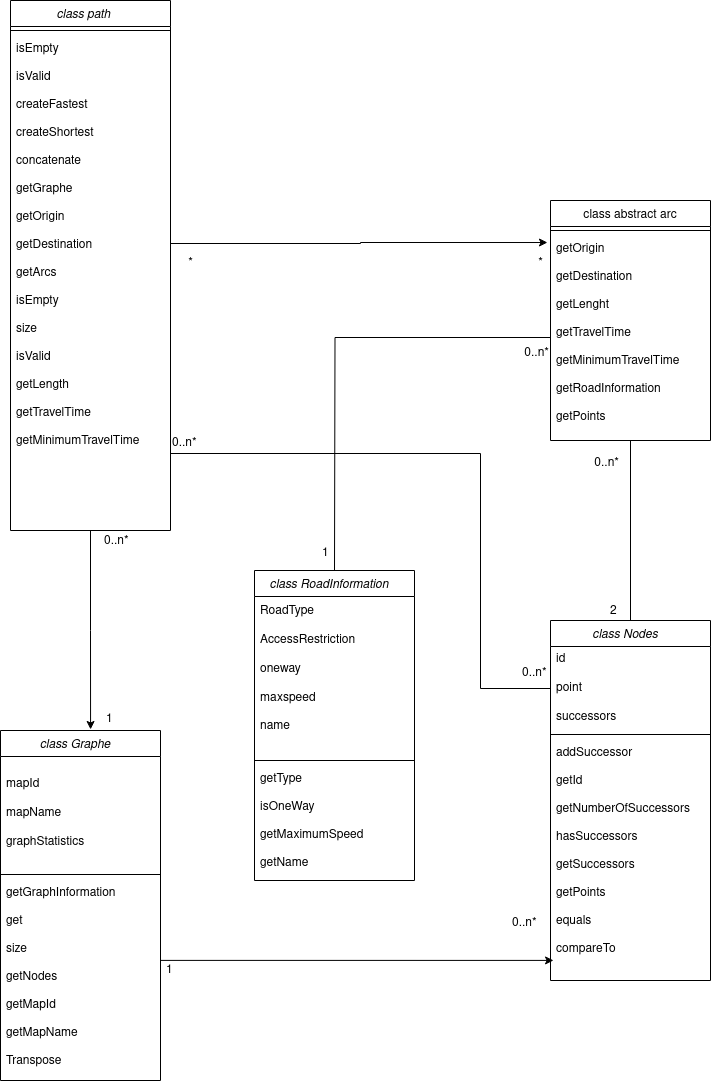

The diagram above was exported from draw.io. Its source (the exported page's mxGraphModel, read from the mxfile embedded in the PNG):
<mxGraphModel dx="1089" dy="1855" grid="1" gridSize="10" guides="1" tooltips="1" connect="1" arrows="1" fold="1" page="1" pageScale="1" pageWidth="827" pageHeight="1169" math="0" shadow="0">
  <root>
    <mxCell id="WIyWlLk6GJQsqaUBKTNV-0" />
    <mxCell id="WIyWlLk6GJQsqaUBKTNV-1" parent="WIyWlLk6GJQsqaUBKTNV-0" />
    <mxCell id="7J0rF1SE272QFGvRITON-6" style="edgeStyle=orthogonalEdgeStyle;rounded=0;orthogonalLoop=1;jettySize=auto;html=1;entryX=0.563;entryY=-0.003;entryDx=0;entryDy=0;entryPerimeter=0;" edge="1" parent="WIyWlLk6GJQsqaUBKTNV-1" source="zkfFHV4jXpPFQw0GAbJ--0" target="FGEl2gxAQrEZBXdEonu3-25">
      <mxGeometry relative="1" as="geometry" />
    </mxCell>
    <mxCell id="zkfFHV4jXpPFQw0GAbJ--0" value="class path    " style="swimlane;fontStyle=2;align=center;verticalAlign=top;childLayout=stackLayout;horizontal=1;startSize=26;horizontalStack=0;resizeParent=1;resizeLast=0;collapsible=1;marginBottom=0;rounded=0;shadow=0;strokeWidth=1;" parent="WIyWlLk6GJQsqaUBKTNV-1" vertex="1">
      <mxGeometry x="90" y="-210" width="160" height="530" as="geometry">
        <mxRectangle x="230" y="140" width="160" height="26" as="alternateBounds" />
      </mxGeometry>
    </mxCell>
    <mxCell id="zkfFHV4jXpPFQw0GAbJ--4" value="" style="line;html=1;strokeWidth=1;align=left;verticalAlign=middle;spacingTop=-1;spacingLeft=3;spacingRight=3;rotatable=0;labelPosition=right;points=[];portConstraint=eastwest;" parent="zkfFHV4jXpPFQw0GAbJ--0" vertex="1">
      <mxGeometry y="26" width="160" height="8" as="geometry" />
    </mxCell>
    <mxCell id="zkfFHV4jXpPFQw0GAbJ--5" value="isEmpty&#10;&#10;isValid&#10;&#10;createFastest&#10;&#10;createShortest&#10;&#10;concatenate&#10;&#10;getGraphe&#10;&#10;getOrigin&#10;&#10;getDestination&#10;&#10;getArcs&#10;&#10;isEmpty&#10;&#10;size&#10;&#10;isValid&#10;&#10;getLength&#10;&#10;getTravelTime&#10;&#10;getMinimumTravelTime&#10;&#10;&#10;&#10;&#10;&#10;" style="text;align=left;verticalAlign=top;spacingLeft=4;spacingRight=4;overflow=hidden;rotatable=0;points=[[0,0.5],[1,0.5]];portConstraint=eastwest;" parent="zkfFHV4jXpPFQw0GAbJ--0" vertex="1">
      <mxGeometry y="34" width="160" height="418" as="geometry" />
    </mxCell>
    <mxCell id="FGEl2gxAQrEZBXdEonu3-19" style="edgeStyle=orthogonalEdgeStyle;rounded=0;orthogonalLoop=1;jettySize=auto;html=1;exitX=0.5;exitY=1;exitDx=0;exitDy=0;endArrow=none;endFill=0;" parent="WIyWlLk6GJQsqaUBKTNV-1" source="zkfFHV4jXpPFQw0GAbJ--17" target="FGEl2gxAQrEZBXdEonu3-15" edge="1">
      <mxGeometry relative="1" as="geometry" />
    </mxCell>
    <mxCell id="zkfFHV4jXpPFQw0GAbJ--17" value="class abstract arc" style="swimlane;fontStyle=0;align=center;verticalAlign=top;childLayout=stackLayout;horizontal=1;startSize=26;horizontalStack=0;resizeParent=1;resizeLast=0;collapsible=1;marginBottom=0;rounded=0;shadow=0;strokeWidth=1;" parent="WIyWlLk6GJQsqaUBKTNV-1" vertex="1">
      <mxGeometry x="630" y="-10" width="160" height="240" as="geometry">
        <mxRectangle x="550" y="140" width="160" height="26" as="alternateBounds" />
      </mxGeometry>
    </mxCell>
    <mxCell id="zkfFHV4jXpPFQw0GAbJ--23" value="" style="line;html=1;strokeWidth=1;align=left;verticalAlign=middle;spacingTop=-1;spacingLeft=3;spacingRight=3;rotatable=0;labelPosition=right;points=[];portConstraint=eastwest;" parent="zkfFHV4jXpPFQw0GAbJ--17" vertex="1">
      <mxGeometry y="26" width="160" height="8" as="geometry" />
    </mxCell>
    <mxCell id="zkfFHV4jXpPFQw0GAbJ--24" value="getOrigin&#10;&#10;getDestination&#10;&#10;getLenght&#10;&#10;getTravelTime&#10;&#10;getMinimumTravelTime&#10;&#10;getRoadInformation&#10;&#10;getPoints&#10;" style="text;align=left;verticalAlign=top;spacingLeft=4;spacingRight=4;overflow=hidden;rotatable=0;points=[[0,0.5],[1,0.5]];portConstraint=eastwest;" parent="zkfFHV4jXpPFQw0GAbJ--17" vertex="1">
      <mxGeometry y="34" width="160" height="206" as="geometry" />
    </mxCell>
    <mxCell id="FGEl2gxAQrEZBXdEonu3-4" style="edgeStyle=orthogonalEdgeStyle;rounded=0;orthogonalLoop=1;jettySize=auto;html=1;exitX=0;exitY=0.5;exitDx=0;exitDy=0;endArrow=none;endFill=0;" parent="WIyWlLk6GJQsqaUBKTNV-1" source="zkfFHV4jXpPFQw0GAbJ--24" edge="1">
      <mxGeometry relative="1" as="geometry">
        <mxPoint x="414" y="360" as="targetPoint" />
      </mxGeometry>
    </mxCell>
    <mxCell id="FGEl2gxAQrEZBXdEonu3-5" value="1" style="resizable=0;align=left;verticalAlign=bottom;labelBackgroundColor=none;fontSize=12;" parent="WIyWlLk6GJQsqaUBKTNV-1" connectable="0" vertex="1">
      <mxGeometry x="400" y="350" as="geometry" />
    </mxCell>
    <mxCell id="FGEl2gxAQrEZBXdEonu3-6" value="0..n*" style="resizable=0;align=right;verticalAlign=bottom;labelBackgroundColor=none;fontSize=12;" parent="WIyWlLk6GJQsqaUBKTNV-1" connectable="0" vertex="1">
      <mxGeometry x="630" y="150" as="geometry" />
    </mxCell>
    <mxCell id="FGEl2gxAQrEZBXdEonu3-7" value="class RoadInformation    " style="swimlane;fontStyle=2;align=center;verticalAlign=top;childLayout=stackLayout;horizontal=1;startSize=26;horizontalStack=0;resizeParent=1;resizeLast=0;collapsible=1;marginBottom=0;rounded=0;shadow=0;strokeWidth=1;" parent="WIyWlLk6GJQsqaUBKTNV-1" vertex="1">
      <mxGeometry x="334" y="360" width="160" height="310" as="geometry">
        <mxRectangle x="230" y="140" width="160" height="26" as="alternateBounds" />
      </mxGeometry>
    </mxCell>
    <mxCell id="FGEl2gxAQrEZBXdEonu3-1" value="&lt;div&gt;RoadType&lt;/div&gt;&lt;div&gt;&lt;br&gt;&lt;/div&gt;&lt;div&gt;AccessRestriction&lt;/div&gt;&lt;div&gt;&lt;br&gt;&lt;/div&gt;&lt;div&gt;oneway&lt;/div&gt;&lt;div&gt;&lt;br&gt;&lt;/div&gt;&lt;div&gt;maxspeed&lt;/div&gt;&lt;div&gt;&lt;br&gt;&lt;/div&gt;&lt;div&gt;name&lt;/div&gt;&lt;div&gt;&lt;br&gt;&lt;/div&gt;" style="text;strokeColor=none;fillColor=none;align=left;verticalAlign=middle;spacingLeft=4;spacingRight=4;overflow=hidden;points=[[0,0.5],[1,0.5]];portConstraint=eastwest;rotatable=0;whiteSpace=wrap;html=1;" parent="FGEl2gxAQrEZBXdEonu3-7" vertex="1">
      <mxGeometry y="26" width="160" height="160" as="geometry" />
    </mxCell>
    <mxCell id="FGEl2gxAQrEZBXdEonu3-11" value="" style="line;html=1;strokeWidth=1;align=left;verticalAlign=middle;spacingTop=-1;spacingLeft=3;spacingRight=3;rotatable=0;labelPosition=right;points=[];portConstraint=eastwest;" parent="FGEl2gxAQrEZBXdEonu3-7" vertex="1">
      <mxGeometry y="186" width="160" height="8" as="geometry" />
    </mxCell>
    <mxCell id="FGEl2gxAQrEZBXdEonu3-12" value="getType&#10;&#10;isOneWay&#10;&#10;getMaximumSpeed&#10;&#10;getName&#10;" style="text;align=left;verticalAlign=top;spacingLeft=4;spacingRight=4;overflow=hidden;rotatable=0;points=[[0,0.5],[1,0.5]];portConstraint=eastwest;" parent="FGEl2gxAQrEZBXdEonu3-7" vertex="1">
      <mxGeometry y="194" width="160" height="116" as="geometry" />
    </mxCell>
    <mxCell id="FGEl2gxAQrEZBXdEonu3-14" value="2" style="resizable=0;align=left;verticalAlign=bottom;labelBackgroundColor=none;fontSize=12;" parent="WIyWlLk6GJQsqaUBKTNV-1" connectable="0" vertex="1">
      <mxGeometry x="700" y="392" as="geometry">
        <mxPoint x="-12" y="16" as="offset" />
      </mxGeometry>
    </mxCell>
    <mxCell id="FGEl2gxAQrEZBXdEonu3-15" value="class Nodes    " style="swimlane;fontStyle=2;align=center;verticalAlign=top;childLayout=stackLayout;horizontal=1;startSize=26;horizontalStack=0;resizeParent=1;resizeLast=0;collapsible=1;marginBottom=0;rounded=0;shadow=0;strokeWidth=1;" parent="WIyWlLk6GJQsqaUBKTNV-1" vertex="1">
      <mxGeometry x="630" y="410" width="160" height="360" as="geometry">
        <mxRectangle x="230" y="140" width="160" height="26" as="alternateBounds" />
      </mxGeometry>
    </mxCell>
    <mxCell id="FGEl2gxAQrEZBXdEonu3-16" value="&lt;div&gt;id&lt;/div&gt;&lt;div&gt;&lt;br&gt;&lt;/div&gt;&lt;div&gt;point&lt;/div&gt;&lt;div&gt;&lt;br&gt;&lt;/div&gt;&lt;div&gt;successors&lt;/div&gt;" style="text;strokeColor=none;fillColor=none;align=left;verticalAlign=middle;spacingLeft=4;spacingRight=4;overflow=hidden;points=[[0,0.5],[1,0.5]];portConstraint=eastwest;rotatable=0;whiteSpace=wrap;html=1;" parent="FGEl2gxAQrEZBXdEonu3-15" vertex="1">
      <mxGeometry y="26" width="160" height="84" as="geometry" />
    </mxCell>
    <mxCell id="FGEl2gxAQrEZBXdEonu3-17" value="" style="line;html=1;strokeWidth=1;align=left;verticalAlign=middle;spacingTop=-1;spacingLeft=3;spacingRight=3;rotatable=0;labelPosition=right;points=[];portConstraint=eastwest;" parent="FGEl2gxAQrEZBXdEonu3-15" vertex="1">
      <mxGeometry y="110" width="160" height="8" as="geometry" />
    </mxCell>
    <mxCell id="FGEl2gxAQrEZBXdEonu3-18" value="addSuccessor&#10;&#10;getId&#10;&#10;getNumberOfSuccessors&#10;&#10;hasSuccessors&#10;&#10;getSuccessors&#10;&#10;getPoints&#10;&#10;equals&#10;&#10;compareTo&#10;&#10;" style="text;align=left;verticalAlign=top;spacingLeft=4;spacingRight=4;overflow=hidden;rotatable=0;points=[[0,0.5],[1,0.5]];portConstraint=eastwest;" parent="FGEl2gxAQrEZBXdEonu3-15" vertex="1">
      <mxGeometry y="118" width="160" height="242" as="geometry" />
    </mxCell>
    <mxCell id="FGEl2gxAQrEZBXdEonu3-20" value="0..n*" style="resizable=0;align=right;verticalAlign=bottom;labelBackgroundColor=none;fontSize=12;" parent="WIyWlLk6GJQsqaUBKTNV-1" connectable="0" vertex="1">
      <mxGeometry x="700" y="260" as="geometry" />
    </mxCell>
    <mxCell id="FGEl2gxAQrEZBXdEonu3-21" style="edgeStyle=orthogonalEdgeStyle;rounded=0;orthogonalLoop=1;jettySize=auto;html=1;exitX=0;exitY=0.5;exitDx=0;exitDy=0;entryX=1;entryY=0.816;entryDx=0;entryDy=0;entryPerimeter=0;endArrow=none;endFill=0;" parent="WIyWlLk6GJQsqaUBKTNV-1" source="FGEl2gxAQrEZBXdEonu3-16" target="zkfFHV4jXpPFQw0GAbJ--5" edge="1">
      <mxGeometry relative="1" as="geometry">
        <Array as="points">
          <mxPoint x="560" y="478" />
          <mxPoint x="560" y="243" />
        </Array>
      </mxGeometry>
    </mxCell>
    <mxCell id="FGEl2gxAQrEZBXdEonu3-22" value="0..n*" style="resizable=0;align=left;verticalAlign=bottom;labelBackgroundColor=none;fontSize=12;" parent="WIyWlLk6GJQsqaUBKTNV-1" connectable="0" vertex="1">
      <mxGeometry x="600" y="470" as="geometry" />
    </mxCell>
    <mxCell id="FGEl2gxAQrEZBXdEonu3-23" value="0..n*" style="resizable=0;align=left;verticalAlign=bottom;labelBackgroundColor=none;fontSize=12;" parent="WIyWlLk6GJQsqaUBKTNV-1" connectable="0" vertex="1">
      <mxGeometry x="250" y="240" as="geometry" />
    </mxCell>
    <mxCell id="7J0rF1SE272QFGvRITON-7" style="edgeStyle=orthogonalEdgeStyle;rounded=0;orthogonalLoop=1;jettySize=auto;html=1;exitX=1;exitY=0.75;exitDx=0;exitDy=0;entryX=0.019;entryY=0.917;entryDx=0;entryDy=0;entryPerimeter=0;" edge="1" parent="WIyWlLk6GJQsqaUBKTNV-1" source="FGEl2gxAQrEZBXdEonu3-25" target="FGEl2gxAQrEZBXdEonu3-18">
      <mxGeometry relative="1" as="geometry">
        <Array as="points">
          <mxPoint x="240" y="750" />
        </Array>
      </mxGeometry>
    </mxCell>
    <mxCell id="FGEl2gxAQrEZBXdEonu3-25" value="class Graphe    " style="swimlane;fontStyle=2;align=center;verticalAlign=top;childLayout=stackLayout;horizontal=1;startSize=26;horizontalStack=0;resizeParent=1;resizeLast=0;collapsible=1;marginBottom=0;rounded=0;shadow=0;strokeWidth=1;" parent="WIyWlLk6GJQsqaUBKTNV-1" vertex="1">
      <mxGeometry x="80" y="520" width="160" height="350" as="geometry">
        <mxRectangle x="230" y="140" width="160" height="26" as="alternateBounds" />
      </mxGeometry>
    </mxCell>
    <mxCell id="FGEl2gxAQrEZBXdEonu3-26" value="&lt;div&gt;mapId&lt;/div&gt;&lt;div&gt;&lt;br&gt;&lt;/div&gt;&lt;div&gt;mapName&lt;/div&gt;&lt;div&gt;&lt;br&gt;&lt;/div&gt;&lt;div&gt;graphStatistics&lt;br&gt;&lt;/div&gt;" style="text;strokeColor=none;fillColor=none;align=left;verticalAlign=middle;spacingLeft=4;spacingRight=4;overflow=hidden;points=[[0,0.5],[1,0.5]];portConstraint=eastwest;rotatable=0;whiteSpace=wrap;html=1;" parent="FGEl2gxAQrEZBXdEonu3-25" vertex="1">
      <mxGeometry y="26" width="160" height="114" as="geometry" />
    </mxCell>
    <mxCell id="FGEl2gxAQrEZBXdEonu3-27" value="" style="line;html=1;strokeWidth=1;align=left;verticalAlign=middle;spacingTop=-1;spacingLeft=3;spacingRight=3;rotatable=0;labelPosition=right;points=[];portConstraint=eastwest;" parent="FGEl2gxAQrEZBXdEonu3-25" vertex="1">
      <mxGeometry y="140" width="160" height="8" as="geometry" />
    </mxCell>
    <mxCell id="FGEl2gxAQrEZBXdEonu3-28" value="getGraphInformation&#10;&#10;get&#10;&#10;size&#10;&#10;getNodes&#10;&#10;getMapId&#10;&#10;getMapName&#10;&#10;Transpose&#10;&#10;" style="text;align=left;verticalAlign=top;spacingLeft=4;spacingRight=4;overflow=hidden;rotatable=0;points=[[0,0.5],[1,0.5]];portConstraint=eastwest;" parent="FGEl2gxAQrEZBXdEonu3-25" vertex="1">
      <mxGeometry y="148" width="160" height="202" as="geometry" />
    </mxCell>
    <mxCell id="FGEl2gxAQrEZBXdEonu3-30" value="0..n*" style="resizable=0;align=left;verticalAlign=bottom;labelBackgroundColor=none;fontSize=12;" parent="WIyWlLk6GJQsqaUBKTNV-1" connectable="0" vertex="1">
      <mxGeometry x="590" y="720" as="geometry" />
    </mxCell>
    <mxCell id="FGEl2gxAQrEZBXdEonu3-31" value="1" style="resizable=0;align=left;verticalAlign=bottom;labelBackgroundColor=none;fontSize=12;" parent="WIyWlLk6GJQsqaUBKTNV-1" connectable="0" vertex="1">
      <mxGeometry x="442" y="357" as="geometry">
        <mxPoint x="-198" y="410" as="offset" />
      </mxGeometry>
    </mxCell>
    <mxCell id="FGEl2gxAQrEZBXdEonu3-34" value="1" style="resizable=0;align=left;verticalAlign=bottom;labelBackgroundColor=none;fontSize=12;" parent="WIyWlLk6GJQsqaUBKTNV-1" connectable="0" vertex="1">
      <mxGeometry x="430" y="360" as="geometry">
        <mxPoint x="-246" y="156" as="offset" />
      </mxGeometry>
    </mxCell>
    <mxCell id="FGEl2gxAQrEZBXdEonu3-35" value="0..n*" style="resizable=0;align=left;verticalAlign=bottom;labelBackgroundColor=none;fontSize=12;rotation=0;" parent="WIyWlLk6GJQsqaUBKTNV-1" connectable="0" vertex="1">
      <mxGeometry x="550" y="580" as="geometry">
        <mxPoint x="-368" y="-242" as="offset" />
      </mxGeometry>
    </mxCell>
    <mxCell id="7J0rF1SE272QFGvRITON-8" style="edgeStyle=orthogonalEdgeStyle;rounded=0;orthogonalLoop=1;jettySize=auto;html=1;exitX=1;exitY=0.5;exitDx=0;exitDy=0;entryX=-0.019;entryY=0.039;entryDx=0;entryDy=0;entryPerimeter=0;" edge="1" parent="WIyWlLk6GJQsqaUBKTNV-1" source="zkfFHV4jXpPFQw0GAbJ--5" target="zkfFHV4jXpPFQw0GAbJ--24">
      <mxGeometry relative="1" as="geometry" />
    </mxCell>
    <mxCell id="7J0rF1SE272QFGvRITON-9" value="*" style="text;html=1;align=center;verticalAlign=middle;resizable=0;points=[];autosize=1;strokeColor=none;fillColor=none;" vertex="1" parent="WIyWlLk6GJQsqaUBKTNV-1">
      <mxGeometry x="605" y="38" width="30" height="30" as="geometry" />
    </mxCell>
    <mxCell id="7J0rF1SE272QFGvRITON-10" value="*" style="text;html=1;align=center;verticalAlign=middle;resizable=0;points=[];autosize=1;strokeColor=none;fillColor=none;" vertex="1" parent="WIyWlLk6GJQsqaUBKTNV-1">
      <mxGeometry x="255" y="38" width="30" height="30" as="geometry" />
    </mxCell>
  </root>
</mxGraphModel>